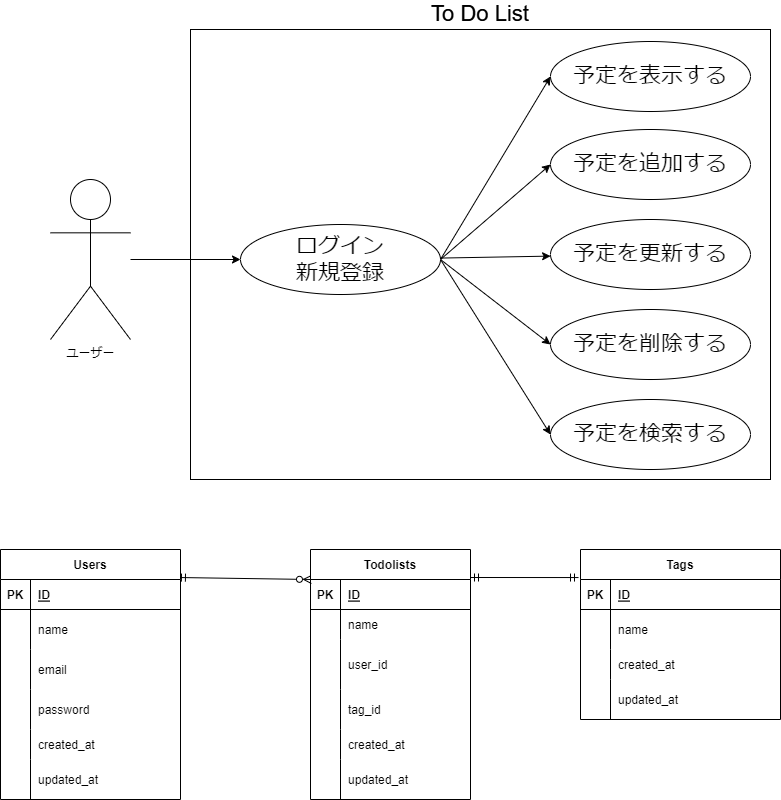

The diagram above was exported from draw.io. Its source (the exported page's mxGraphModel, read from the mxfile embedded in the PNG):
<mxGraphModel dx="1042" dy="595" grid="1" gridSize="10" guides="1" tooltips="1" connect="1" arrows="1" fold="1" page="1" pageScale="1" pageWidth="827" pageHeight="1169" math="0" shadow="0">
  <root>
    <mxCell id="0" />
    <mxCell id="1" parent="0" />
    <mxCell id="56" value="&lt;div style=&quot;text-align: justify&quot;&gt;&lt;span&gt;&lt;font style=&quot;font-size: 22px&quot;&gt;To Do List&lt;/font&gt;&lt;/span&gt;&lt;/div&gt;" style="rounded=0;whiteSpace=wrap;html=1;labelPosition=center;verticalLabelPosition=top;align=center;verticalAlign=bottom;" parent="1" vertex="1">
      <mxGeometry x="220" y="40" width="580" height="450" as="geometry" />
    </mxCell>
    <mxCell id="6" value="&lt;div style=&quot;text-align: justify&quot;&gt;&lt;span&gt;&lt;font style=&quot;font-size: 22px&quot;&gt;To Do List&lt;/font&gt;&lt;/span&gt;&lt;/div&gt;" style="rounded=0;whiteSpace=wrap;html=1;labelPosition=center;verticalLabelPosition=top;align=center;verticalAlign=bottom;" parent="1" vertex="1">
      <mxGeometry x="220" y="40" width="580" height="450" as="geometry" />
    </mxCell>
    <mxCell id="64" style="edgeStyle=none;html=1;" parent="1" source="2" target="61" edge="1">
      <mxGeometry relative="1" as="geometry" />
    </mxCell>
    <mxCell id="2" value="ユーザー" style="shape=umlActor;verticalLabelPosition=bottom;verticalAlign=top;html=1;outlineConnect=0;" parent="1" vertex="1">
      <mxGeometry x="80" y="190" width="80" height="160" as="geometry" />
    </mxCell>
    <mxCell id="104" style="html=1;exitX=0.983;exitY=0.112;exitDx=0;exitDy=0;startArrow=ERmandOne;startFill=0;endArrow=ERzeroToMany;endFill=0;entryX=0.006;entryY=0.12;entryDx=0;entryDy=0;entryPerimeter=0;exitPerimeter=0;" parent="1" source="43" target="71" edge="1">
      <mxGeometry relative="1" as="geometry">
        <mxPoint x="340" y="720" as="targetPoint" />
      </mxGeometry>
    </mxCell>
    <mxCell id="43" value="Users" style="shape=table;startSize=30;container=1;collapsible=1;childLayout=tableLayout;fixedRows=1;rowLines=0;fontStyle=1;align=center;resizeLast=1;fontSize=12;" parent="1" vertex="1">
      <mxGeometry x="30" y="560" width="180" height="250" as="geometry" />
    </mxCell>
    <mxCell id="44" value="" style="shape=partialRectangle;collapsible=0;dropTarget=0;pointerEvents=0;fillColor=none;top=0;left=0;bottom=1;right=0;points=[[0,0.5],[1,0.5]];portConstraint=eastwest;fontSize=12;" parent="43" vertex="1">
      <mxGeometry y="30" width="180" height="30" as="geometry" />
    </mxCell>
    <mxCell id="45" value="PK" style="shape=partialRectangle;connectable=0;fillColor=none;top=0;left=0;bottom=0;right=0;fontStyle=1;overflow=hidden;fontSize=12;" parent="44" vertex="1">
      <mxGeometry width="30" height="30" as="geometry">
        <mxRectangle width="30" height="30" as="alternateBounds" />
      </mxGeometry>
    </mxCell>
    <mxCell id="46" value="ID" style="shape=partialRectangle;connectable=0;fillColor=none;top=0;left=0;bottom=0;right=0;align=left;spacingLeft=6;fontStyle=5;overflow=hidden;fontSize=12;" parent="44" vertex="1">
      <mxGeometry x="30" width="150" height="30" as="geometry">
        <mxRectangle width="150" height="30" as="alternateBounds" />
      </mxGeometry>
    </mxCell>
    <mxCell id="47" value="" style="shape=partialRectangle;collapsible=0;dropTarget=0;pointerEvents=0;fillColor=none;top=0;left=0;bottom=0;right=0;points=[[0,0.5],[1,0.5]];portConstraint=eastwest;fontSize=12;" parent="43" vertex="1">
      <mxGeometry y="60" width="180" height="40" as="geometry" />
    </mxCell>
    <mxCell id="48" value="" style="shape=partialRectangle;connectable=0;fillColor=none;top=0;left=0;bottom=0;right=0;editable=1;overflow=hidden;fontSize=12;" parent="47" vertex="1">
      <mxGeometry width="30" height="40" as="geometry">
        <mxRectangle width="30" height="40" as="alternateBounds" />
      </mxGeometry>
    </mxCell>
    <mxCell id="49" value="name" style="shape=partialRectangle;connectable=0;fillColor=none;top=0;left=0;bottom=0;right=0;align=left;spacingLeft=6;overflow=hidden;fontSize=12;" parent="47" vertex="1">
      <mxGeometry x="30" width="150" height="40" as="geometry">
        <mxRectangle width="150" height="40" as="alternateBounds" />
      </mxGeometry>
    </mxCell>
    <mxCell id="112" style="shape=partialRectangle;collapsible=0;dropTarget=0;pointerEvents=0;fillColor=none;top=0;left=0;bottom=0;right=0;points=[[0,0.5],[1,0.5]];portConstraint=eastwest;fontSize=12;" parent="43" vertex="1">
      <mxGeometry y="100" width="180" height="40" as="geometry" />
    </mxCell>
    <mxCell id="113" style="shape=partialRectangle;connectable=0;fillColor=none;top=0;left=0;bottom=0;right=0;editable=1;overflow=hidden;fontSize=12;" parent="112" vertex="1">
      <mxGeometry width="30" height="40" as="geometry">
        <mxRectangle width="30" height="40" as="alternateBounds" />
      </mxGeometry>
    </mxCell>
    <mxCell id="114" value="email" style="shape=partialRectangle;connectable=0;fillColor=none;top=0;left=0;bottom=0;right=0;align=left;spacingLeft=6;overflow=hidden;fontSize=12;" parent="112" vertex="1">
      <mxGeometry x="30" width="150" height="40" as="geometry">
        <mxRectangle width="150" height="40" as="alternateBounds" />
      </mxGeometry>
    </mxCell>
    <mxCell id="115" style="shape=partialRectangle;collapsible=0;dropTarget=0;pointerEvents=0;fillColor=none;top=0;left=0;bottom=0;right=0;points=[[0,0.5],[1,0.5]];portConstraint=eastwest;fontSize=12;" parent="43" vertex="1">
      <mxGeometry y="140" width="180" height="40" as="geometry" />
    </mxCell>
    <mxCell id="116" style="shape=partialRectangle;connectable=0;fillColor=none;top=0;left=0;bottom=0;right=0;editable=1;overflow=hidden;fontSize=12;" parent="115" vertex="1">
      <mxGeometry width="30" height="40" as="geometry">
        <mxRectangle width="30" height="40" as="alternateBounds" />
      </mxGeometry>
    </mxCell>
    <mxCell id="117" value="password" style="shape=partialRectangle;connectable=0;fillColor=none;top=0;left=0;bottom=0;right=0;align=left;spacingLeft=6;overflow=hidden;fontSize=12;" parent="115" vertex="1">
      <mxGeometry x="30" width="150" height="40" as="geometry">
        <mxRectangle width="150" height="40" as="alternateBounds" />
      </mxGeometry>
    </mxCell>
    <mxCell id="50" value="" style="shape=partialRectangle;collapsible=0;dropTarget=0;pointerEvents=0;fillColor=none;top=0;left=0;bottom=0;right=0;points=[[0,0.5],[1,0.5]];portConstraint=eastwest;fontSize=12;" parent="43" vertex="1">
      <mxGeometry y="180" width="180" height="30" as="geometry" />
    </mxCell>
    <mxCell id="51" value="" style="shape=partialRectangle;connectable=0;fillColor=none;top=0;left=0;bottom=0;right=0;editable=1;overflow=hidden;fontSize=12;" parent="50" vertex="1">
      <mxGeometry width="30" height="30" as="geometry">
        <mxRectangle width="30" height="30" as="alternateBounds" />
      </mxGeometry>
    </mxCell>
    <mxCell id="52" value="created_at" style="shape=partialRectangle;connectable=0;fillColor=none;top=0;left=0;bottom=0;right=0;align=left;spacingLeft=6;overflow=hidden;fontSize=12;" parent="50" vertex="1">
      <mxGeometry x="30" width="150" height="30" as="geometry">
        <mxRectangle width="150" height="30" as="alternateBounds" />
      </mxGeometry>
    </mxCell>
    <mxCell id="53" value="" style="shape=partialRectangle;collapsible=0;dropTarget=0;pointerEvents=0;fillColor=none;top=0;left=0;bottom=0;right=0;points=[[0,0.5],[1,0.5]];portConstraint=eastwest;fontSize=12;" parent="43" vertex="1">
      <mxGeometry y="210" width="180" height="40" as="geometry" />
    </mxCell>
    <mxCell id="54" value="" style="shape=partialRectangle;connectable=0;fillColor=none;top=0;left=0;bottom=0;right=0;editable=1;overflow=hidden;fontSize=12;" parent="53" vertex="1">
      <mxGeometry width="30" height="40" as="geometry">
        <mxRectangle width="30" height="40" as="alternateBounds" />
      </mxGeometry>
    </mxCell>
    <mxCell id="55" value="updated_at" style="shape=partialRectangle;connectable=0;fillColor=none;top=0;left=0;bottom=0;right=0;align=left;spacingLeft=6;overflow=hidden;fontSize=12;" parent="53" vertex="1">
      <mxGeometry x="30" width="150" height="40" as="geometry">
        <mxRectangle width="150" height="40" as="alternateBounds" />
      </mxGeometry>
    </mxCell>
    <mxCell id="57" value="予定を表示する" style="ellipse;whiteSpace=wrap;html=1;align=center;fontSize=22;" parent="1" vertex="1">
      <mxGeometry x="580" y="52" width="200" height="70" as="geometry" />
    </mxCell>
    <mxCell id="58" value="予定を追加する" style="ellipse;whiteSpace=wrap;html=1;align=center;fontSize=22;" parent="1" vertex="1">
      <mxGeometry x="580" y="140" width="200" height="70" as="geometry" />
    </mxCell>
    <mxCell id="59" value="予定を更新する" style="ellipse;whiteSpace=wrap;html=1;align=center;fontSize=22;" parent="1" vertex="1">
      <mxGeometry x="580" y="230" width="200" height="70" as="geometry" />
    </mxCell>
    <mxCell id="60" value="予定を削除する" style="ellipse;whiteSpace=wrap;html=1;align=center;fontSize=22;" parent="1" vertex="1">
      <mxGeometry x="580" y="320" width="200" height="70" as="geometry" />
    </mxCell>
    <mxCell id="65" style="edgeStyle=none;html=1;entryX=0;entryY=0.5;entryDx=0;entryDy=0;exitX=1;exitY=0.5;exitDx=0;exitDy=0;" parent="1" source="61" target="62" edge="1">
      <mxGeometry relative="1" as="geometry" />
    </mxCell>
    <mxCell id="66" style="edgeStyle=none;html=1;entryX=0;entryY=0.5;entryDx=0;entryDy=0;exitX=1;exitY=0.5;exitDx=0;exitDy=0;" parent="1" source="61" target="60" edge="1">
      <mxGeometry relative="1" as="geometry" />
    </mxCell>
    <mxCell id="68" style="edgeStyle=none;html=1;entryX=0;entryY=0.5;entryDx=0;entryDy=0;exitX=1;exitY=0.5;exitDx=0;exitDy=0;" parent="1" source="61" target="58" edge="1">
      <mxGeometry relative="1" as="geometry" />
    </mxCell>
    <mxCell id="69" style="edgeStyle=none;html=1;" parent="1" source="61" target="59" edge="1">
      <mxGeometry relative="1" as="geometry" />
    </mxCell>
    <mxCell id="70" style="edgeStyle=none;html=1;entryX=0;entryY=0.5;entryDx=0;entryDy=0;exitX=1;exitY=0.5;exitDx=0;exitDy=0;" parent="1" source="61" target="57" edge="1">
      <mxGeometry relative="1" as="geometry" />
    </mxCell>
    <mxCell id="61" value="ログイン&lt;br&gt;新規登録" style="ellipse;whiteSpace=wrap;html=1;align=center;fontSize=22;" parent="1" vertex="1">
      <mxGeometry x="270" y="235" width="200" height="70" as="geometry" />
    </mxCell>
    <mxCell id="62" value="予定を検索する" style="ellipse;whiteSpace=wrap;html=1;align=center;fontSize=22;" parent="1" vertex="1">
      <mxGeometry x="580" y="410" width="200" height="70" as="geometry" />
    </mxCell>
    <mxCell id="71" value="Todolists" style="shape=table;startSize=30;container=1;collapsible=1;childLayout=tableLayout;fixedRows=1;rowLines=0;fontStyle=1;align=center;resizeLast=1;fontSize=12;" parent="1" vertex="1">
      <mxGeometry x="340" y="560" width="160" height="250" as="geometry" />
    </mxCell>
    <mxCell id="72" value="" style="shape=partialRectangle;collapsible=0;dropTarget=0;pointerEvents=0;fillColor=none;top=0;left=0;bottom=1;right=0;points=[[0,0.5],[1,0.5]];portConstraint=eastwest;fontSize=12;" parent="71" vertex="1">
      <mxGeometry y="30" width="160" height="30" as="geometry" />
    </mxCell>
    <mxCell id="73" value="PK" style="shape=partialRectangle;connectable=0;fillColor=none;top=0;left=0;bottom=0;right=0;fontStyle=1;overflow=hidden;fontSize=12;" parent="72" vertex="1">
      <mxGeometry width="30" height="30" as="geometry">
        <mxRectangle width="30" height="30" as="alternateBounds" />
      </mxGeometry>
    </mxCell>
    <mxCell id="74" value="ID" style="shape=partialRectangle;connectable=0;fillColor=none;top=0;left=0;bottom=0;right=0;align=left;spacingLeft=6;fontStyle=5;overflow=hidden;fontSize=12;" parent="72" vertex="1">
      <mxGeometry x="30" width="130" height="30" as="geometry">
        <mxRectangle width="130" height="30" as="alternateBounds" />
      </mxGeometry>
    </mxCell>
    <mxCell id="75" value="" style="shape=partialRectangle;collapsible=0;dropTarget=0;pointerEvents=0;fillColor=none;top=0;left=0;bottom=0;right=0;points=[[0,0.5],[1,0.5]];portConstraint=eastwest;fontSize=12;" parent="71" vertex="1">
      <mxGeometry y="60" width="160" height="30" as="geometry" />
    </mxCell>
    <mxCell id="76" value="" style="shape=partialRectangle;connectable=0;fillColor=none;top=0;left=0;bottom=0;right=0;editable=1;overflow=hidden;fontSize=12;" parent="75" vertex="1">
      <mxGeometry width="30" height="30" as="geometry">
        <mxRectangle width="30" height="30" as="alternateBounds" />
      </mxGeometry>
    </mxCell>
    <mxCell id="77" value="name" style="shape=partialRectangle;connectable=0;fillColor=none;top=0;left=0;bottom=0;right=0;align=left;spacingLeft=6;overflow=hidden;fontSize=12;" parent="75" vertex="1">
      <mxGeometry x="30" width="130" height="30" as="geometry">
        <mxRectangle width="130" height="30" as="alternateBounds" />
      </mxGeometry>
    </mxCell>
    <mxCell id="109" style="shape=partialRectangle;collapsible=0;dropTarget=0;pointerEvents=0;fillColor=none;top=0;left=0;bottom=0;right=0;points=[[0,0.5],[1,0.5]];portConstraint=eastwest;fontSize=12;" parent="71" vertex="1">
      <mxGeometry y="90" width="160" height="50" as="geometry" />
    </mxCell>
    <mxCell id="110" style="shape=partialRectangle;connectable=0;fillColor=none;top=0;left=0;bottom=0;right=0;editable=1;overflow=hidden;fontSize=12;" parent="109" vertex="1">
      <mxGeometry width="30" height="50" as="geometry">
        <mxRectangle width="30" height="50" as="alternateBounds" />
      </mxGeometry>
    </mxCell>
    <mxCell id="111" value="user_id" style="shape=partialRectangle;connectable=0;fillColor=none;top=0;left=0;bottom=0;right=0;align=left;spacingLeft=6;overflow=hidden;fontSize=12;" parent="109" vertex="1">
      <mxGeometry x="30" width="130" height="50" as="geometry">
        <mxRectangle width="130" height="50" as="alternateBounds" />
      </mxGeometry>
    </mxCell>
    <mxCell id="106" style="shape=partialRectangle;collapsible=0;dropTarget=0;pointerEvents=0;fillColor=none;top=0;left=0;bottom=0;right=0;points=[[0,0.5],[1,0.5]];portConstraint=eastwest;fontSize=12;" parent="71" vertex="1">
      <mxGeometry y="140" width="160" height="40" as="geometry" />
    </mxCell>
    <mxCell id="107" style="shape=partialRectangle;connectable=0;fillColor=none;top=0;left=0;bottom=0;right=0;editable=1;overflow=hidden;fontSize=12;" parent="106" vertex="1">
      <mxGeometry width="30" height="40" as="geometry">
        <mxRectangle width="30" height="40" as="alternateBounds" />
      </mxGeometry>
    </mxCell>
    <mxCell id="108" value="tag_id" style="shape=partialRectangle;connectable=0;fillColor=none;top=0;left=0;bottom=0;right=0;align=left;spacingLeft=6;overflow=hidden;fontSize=12;" parent="106" vertex="1">
      <mxGeometry x="30" width="130" height="40" as="geometry">
        <mxRectangle width="130" height="40" as="alternateBounds" />
      </mxGeometry>
    </mxCell>
    <mxCell id="78" value="" style="shape=partialRectangle;collapsible=0;dropTarget=0;pointerEvents=0;fillColor=none;top=0;left=0;bottom=0;right=0;points=[[0,0.5],[1,0.5]];portConstraint=eastwest;fontSize=12;" parent="71" vertex="1">
      <mxGeometry y="180" width="160" height="30" as="geometry" />
    </mxCell>
    <mxCell id="79" value="" style="shape=partialRectangle;connectable=0;fillColor=none;top=0;left=0;bottom=0;right=0;editable=1;overflow=hidden;fontSize=12;" parent="78" vertex="1">
      <mxGeometry width="30" height="30" as="geometry">
        <mxRectangle width="30" height="30" as="alternateBounds" />
      </mxGeometry>
    </mxCell>
    <mxCell id="80" value="created_at" style="shape=partialRectangle;connectable=0;fillColor=none;top=0;left=0;bottom=0;right=0;align=left;spacingLeft=6;overflow=hidden;fontSize=12;" parent="78" vertex="1">
      <mxGeometry x="30" width="130" height="30" as="geometry">
        <mxRectangle width="130" height="30" as="alternateBounds" />
      </mxGeometry>
    </mxCell>
    <mxCell id="81" value="" style="shape=partialRectangle;collapsible=0;dropTarget=0;pointerEvents=0;fillColor=none;top=0;left=0;bottom=0;right=0;points=[[0,0.5],[1,0.5]];portConstraint=eastwest;fontSize=12;" parent="71" vertex="1">
      <mxGeometry y="210" width="160" height="40" as="geometry" />
    </mxCell>
    <mxCell id="82" value="" style="shape=partialRectangle;connectable=0;fillColor=none;top=0;left=0;bottom=0;right=0;editable=1;overflow=hidden;fontSize=12;" parent="81" vertex="1">
      <mxGeometry width="30" height="40" as="geometry">
        <mxRectangle width="30" height="40" as="alternateBounds" />
      </mxGeometry>
    </mxCell>
    <mxCell id="83" value="updated_at" style="shape=partialRectangle;connectable=0;fillColor=none;top=0;left=0;bottom=0;right=0;align=left;spacingLeft=6;overflow=hidden;fontSize=12;" parent="81" vertex="1">
      <mxGeometry x="30" width="130" height="40" as="geometry">
        <mxRectangle width="130" height="40" as="alternateBounds" />
      </mxGeometry>
    </mxCell>
    <mxCell id="84" value="Tags" style="shape=table;startSize=30;container=1;collapsible=1;childLayout=tableLayout;fixedRows=1;rowLines=0;fontStyle=1;align=center;resizeLast=1;fontSize=12;" parent="1" vertex="1">
      <mxGeometry x="610" y="560" width="200" height="170" as="geometry" />
    </mxCell>
    <mxCell id="85" value="" style="shape=partialRectangle;collapsible=0;dropTarget=0;pointerEvents=0;fillColor=none;top=0;left=0;bottom=1;right=0;points=[[0,0.5],[1,0.5]];portConstraint=eastwest;fontSize=12;" parent="84" vertex="1">
      <mxGeometry y="30" width="200" height="30" as="geometry" />
    </mxCell>
    <mxCell id="86" value="PK" style="shape=partialRectangle;connectable=0;fillColor=none;top=0;left=0;bottom=0;right=0;fontStyle=1;overflow=hidden;fontSize=12;" parent="85" vertex="1">
      <mxGeometry width="30" height="30" as="geometry">
        <mxRectangle width="30" height="30" as="alternateBounds" />
      </mxGeometry>
    </mxCell>
    <mxCell id="87" value="ID" style="shape=partialRectangle;connectable=0;fillColor=none;top=0;left=0;bottom=0;right=0;align=left;spacingLeft=6;fontStyle=5;overflow=hidden;fontSize=12;" parent="85" vertex="1">
      <mxGeometry x="30" width="170" height="30" as="geometry">
        <mxRectangle width="170" height="30" as="alternateBounds" />
      </mxGeometry>
    </mxCell>
    <mxCell id="88" value="" style="shape=partialRectangle;collapsible=0;dropTarget=0;pointerEvents=0;fillColor=none;top=0;left=0;bottom=0;right=0;points=[[0,0.5],[1,0.5]];portConstraint=eastwest;fontSize=12;" parent="84" vertex="1">
      <mxGeometry y="60" width="200" height="40" as="geometry" />
    </mxCell>
    <mxCell id="89" value="" style="shape=partialRectangle;connectable=0;fillColor=none;top=0;left=0;bottom=0;right=0;editable=1;overflow=hidden;fontSize=12;" parent="88" vertex="1">
      <mxGeometry width="30" height="40" as="geometry">
        <mxRectangle width="30" height="40" as="alternateBounds" />
      </mxGeometry>
    </mxCell>
    <mxCell id="90" value="name" style="shape=partialRectangle;connectable=0;fillColor=none;top=0;left=0;bottom=0;right=0;align=left;spacingLeft=6;overflow=hidden;fontSize=12;" parent="88" vertex="1">
      <mxGeometry x="30" width="170" height="40" as="geometry">
        <mxRectangle width="170" height="40" as="alternateBounds" />
      </mxGeometry>
    </mxCell>
    <mxCell id="91" value="" style="shape=partialRectangle;collapsible=0;dropTarget=0;pointerEvents=0;fillColor=none;top=0;left=0;bottom=0;right=0;points=[[0,0.5],[1,0.5]];portConstraint=eastwest;fontSize=12;" parent="84" vertex="1">
      <mxGeometry y="100" width="200" height="30" as="geometry" />
    </mxCell>
    <mxCell id="92" value="" style="shape=partialRectangle;connectable=0;fillColor=none;top=0;left=0;bottom=0;right=0;editable=1;overflow=hidden;fontSize=12;" parent="91" vertex="1">
      <mxGeometry width="30" height="30" as="geometry">
        <mxRectangle width="30" height="30" as="alternateBounds" />
      </mxGeometry>
    </mxCell>
    <mxCell id="93" value="created_at" style="shape=partialRectangle;connectable=0;fillColor=none;top=0;left=0;bottom=0;right=0;align=left;spacingLeft=6;overflow=hidden;fontSize=12;" parent="91" vertex="1">
      <mxGeometry x="30" width="170" height="30" as="geometry">
        <mxRectangle width="170" height="30" as="alternateBounds" />
      </mxGeometry>
    </mxCell>
    <mxCell id="94" value="" style="shape=partialRectangle;collapsible=0;dropTarget=0;pointerEvents=0;fillColor=none;top=0;left=0;bottom=0;right=0;points=[[0,0.5],[1,0.5]];portConstraint=eastwest;fontSize=12;" parent="84" vertex="1">
      <mxGeometry y="130" width="200" height="40" as="geometry" />
    </mxCell>
    <mxCell id="95" value="" style="shape=partialRectangle;connectable=0;fillColor=none;top=0;left=0;bottom=0;right=0;editable=1;overflow=hidden;fontSize=12;" parent="94" vertex="1">
      <mxGeometry width="30" height="40" as="geometry">
        <mxRectangle width="30" height="40" as="alternateBounds" />
      </mxGeometry>
    </mxCell>
    <mxCell id="96" value="updated_at" style="shape=partialRectangle;connectable=0;fillColor=none;top=0;left=0;bottom=0;right=0;align=left;spacingLeft=6;overflow=hidden;fontSize=12;" parent="94" vertex="1">
      <mxGeometry x="30" width="170" height="40" as="geometry">
        <mxRectangle width="170" height="40" as="alternateBounds" />
      </mxGeometry>
    </mxCell>
    <mxCell id="105" style="html=1;startArrow=ERmandOne;startFill=0;endArrow=ERmandOne;endFill=0;entryX=-0.01;entryY=0.165;entryDx=0;entryDy=0;entryPerimeter=0;" parent="1" target="84" edge="1">
      <mxGeometry relative="1" as="geometry">
        <mxPoint x="500" y="588" as="sourcePoint" />
        <mxPoint x="601" y="620" as="targetPoint" />
      </mxGeometry>
    </mxCell>
  </root>
</mxGraphModel>